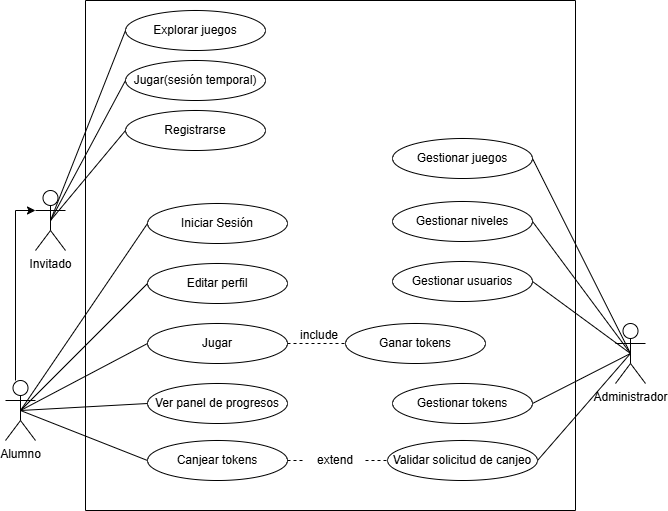

The diagram above was exported from draw.io. Its source (the exported page's mxGraphModel, read from the mxfile embedded in the PNG):
<mxGraphModel dx="1316" dy="840" grid="1" gridSize="10" guides="1" tooltips="1" connect="1" arrows="1" fold="1" page="1" pageScale="1" pageWidth="827" pageHeight="1169" math="0" shadow="0">
  <root>
    <mxCell id="0" />
    <mxCell id="1" parent="0" />
    <mxCell id="FgMvFzzNbsSsA98ai9S7-1" parent="1" style="shape=umlActor;verticalLabelPosition=bottom;verticalAlign=top;html=1;outlineConnect=0;" value="Invitado" vertex="1">
      <mxGeometry height="60" width="30" x="130" y="220" as="geometry" />
    </mxCell>
    <mxCell id="FgMvFzzNbsSsA98ai9S7-16" edge="1" parent="1" source="FgMvFzzNbsSsA98ai9S7-8" style="edgeStyle=orthogonalEdgeStyle;rounded=0;orthogonalLoop=1;jettySize=auto;html=1;" target="FgMvFzzNbsSsA98ai9S7-1">
      <mxGeometry relative="1" as="geometry">
        <Array as="points">
          <mxPoint x="110" y="240" />
        </Array>
      </mxGeometry>
    </mxCell>
    <mxCell id="FgMvFzzNbsSsA98ai9S7-8" parent="1" style="shape=umlActor;verticalLabelPosition=bottom;verticalAlign=top;html=1;outlineConnect=0;" value="Alumno" vertex="1">
      <mxGeometry height="60" width="30" x="100" y="410" as="geometry" />
    </mxCell>
    <mxCell id="FgMvFzzNbsSsA98ai9S7-18" parent="1" style="ellipse;whiteSpace=wrap;html=1;" value="Explorar juegos" vertex="1">
      <mxGeometry height="40" width="140" x="220" y="40" as="geometry" />
    </mxCell>
    <mxCell id="FgMvFzzNbsSsA98ai9S7-20" parent="1" style="ellipse;whiteSpace=wrap;html=1;" value="Jugar(sesión temporal)" vertex="1">
      <mxGeometry height="40" width="140" x="220" y="90" as="geometry" />
    </mxCell>
    <mxCell id="FgMvFzzNbsSsA98ai9S7-21" parent="1" style="ellipse;whiteSpace=wrap;html=1;" value="Registrarse" vertex="1">
      <mxGeometry height="40" width="140" x="220" y="140" as="geometry" />
    </mxCell>
    <mxCell id="FgMvFzzNbsSsA98ai9S7-23" edge="1" parent="1" source="FgMvFzzNbsSsA98ai9S7-1" style="endArrow=none;html=1;rounded=0;entryX=0;entryY=0.5;entryDx=0;entryDy=0;exitX=0.5;exitY=0.5;exitDx=0;exitDy=0;exitPerimeter=0;" target="FgMvFzzNbsSsA98ai9S7-18" value="">
      <mxGeometry height="50" relative="1" width="50" as="geometry">
        <mxPoint x="110" y="218" as="sourcePoint" />
        <mxPoint x="160" y="168" as="targetPoint" />
      </mxGeometry>
    </mxCell>
    <mxCell id="FgMvFzzNbsSsA98ai9S7-24" edge="1" parent="1" source="FgMvFzzNbsSsA98ai9S7-1" style="endArrow=none;html=1;rounded=0;entryX=0;entryY=0.5;entryDx=0;entryDy=0;exitX=0.5;exitY=0.5;exitDx=0;exitDy=0;exitPerimeter=0;" target="FgMvFzzNbsSsA98ai9S7-20" value="">
      <mxGeometry height="50" relative="1" width="50" as="geometry">
        <mxPoint x="190" y="230" as="sourcePoint" />
        <mxPoint x="230" y="120" as="targetPoint" />
      </mxGeometry>
    </mxCell>
    <mxCell id="FgMvFzzNbsSsA98ai9S7-25" edge="1" parent="1" source="FgMvFzzNbsSsA98ai9S7-1" style="endArrow=none;html=1;rounded=0;entryX=0;entryY=0.5;entryDx=0;entryDy=0;exitX=0.5;exitY=0.5;exitDx=0;exitDy=0;exitPerimeter=0;" target="FgMvFzzNbsSsA98ai9S7-21" value="">
      <mxGeometry height="50" relative="1" width="50" as="geometry">
        <Array as="points" />
        <mxPoint x="110" y="260" as="sourcePoint" />
        <mxPoint x="160" y="210" as="targetPoint" />
      </mxGeometry>
    </mxCell>
    <mxCell id="FgMvFzzNbsSsA98ai9S7-26" parent="1" style="ellipse;whiteSpace=wrap;html=1;" value="Iniciar Sesión" vertex="1">
      <mxGeometry height="40" width="140" x="242" y="233" as="geometry" />
    </mxCell>
    <mxCell id="FgMvFzzNbsSsA98ai9S7-27" parent="1" style="ellipse;whiteSpace=wrap;html=1;" value="Editar perfil" vertex="1">
      <mxGeometry height="40" width="140" x="242" y="293" as="geometry" />
    </mxCell>
    <mxCell id="FgMvFzzNbsSsA98ai9S7-28" parent="1" style="ellipse;whiteSpace=wrap;html=1;" value="Jugar" vertex="1">
      <mxGeometry height="40" width="140" x="242" y="353" as="geometry" />
    </mxCell>
    <mxCell id="FgMvFzzNbsSsA98ai9S7-29" parent="1" style="ellipse;whiteSpace=wrap;html=1;" value="Ver panel de progresos" vertex="1">
      <mxGeometry height="40" width="140" x="242" y="413" as="geometry" />
    </mxCell>
    <mxCell id="FgMvFzzNbsSsA98ai9S7-32" edge="1" parent="1" source="FgMvFzzNbsSsA98ai9S7-8" style="endArrow=none;html=1;rounded=0;entryX=0;entryY=0.5;entryDx=0;entryDy=0;exitX=0.5;exitY=0.5;exitDx=0;exitDy=0;exitPerimeter=0;" target="FgMvFzzNbsSsA98ai9S7-26" value="">
      <mxGeometry height="50" relative="1" width="50" as="geometry">
        <mxPoint x="110" y="480" as="sourcePoint" />
        <mxPoint x="160" y="430" as="targetPoint" />
      </mxGeometry>
    </mxCell>
    <mxCell id="FgMvFzzNbsSsA98ai9S7-33" edge="1" parent="1" source="FgMvFzzNbsSsA98ai9S7-8" style="endArrow=none;html=1;rounded=0;entryX=0;entryY=0.5;entryDx=0;entryDy=0;exitX=0.5;exitY=0.5;exitDx=0;exitDy=0;exitPerimeter=0;" target="FgMvFzzNbsSsA98ai9S7-27" value="">
      <mxGeometry height="50" relative="1" width="50" as="geometry">
        <mxPoint x="125" y="450" as="sourcePoint" />
        <mxPoint x="230" y="310" as="targetPoint" />
      </mxGeometry>
    </mxCell>
    <mxCell id="FgMvFzzNbsSsA98ai9S7-34" edge="1" parent="1" source="FgMvFzzNbsSsA98ai9S7-8" style="endArrow=none;html=1;rounded=0;entryX=0;entryY=0.5;entryDx=0;entryDy=0;exitX=0.5;exitY=0.5;exitDx=0;exitDy=0;exitPerimeter=0;" target="FgMvFzzNbsSsA98ai9S7-28" value="">
      <mxGeometry height="50" relative="1" width="50" as="geometry">
        <mxPoint x="125" y="450" as="sourcePoint" />
        <mxPoint x="230" y="370" as="targetPoint" />
      </mxGeometry>
    </mxCell>
    <mxCell id="FgMvFzzNbsSsA98ai9S7-35" edge="1" parent="1" source="FgMvFzzNbsSsA98ai9S7-8" style="endArrow=none;html=1;rounded=0;entryX=0;entryY=0.5;entryDx=0;entryDy=0;exitX=0.5;exitY=0.5;exitDx=0;exitDy=0;exitPerimeter=0;" target="FgMvFzzNbsSsA98ai9S7-29" value="">
      <mxGeometry height="50" relative="1" width="50" as="geometry">
        <mxPoint x="125" y="450" as="sourcePoint" />
        <mxPoint x="230" y="430" as="targetPoint" />
      </mxGeometry>
    </mxCell>
    <mxCell id="FgMvFzzNbsSsA98ai9S7-37" edge="1" parent="1" source="FgMvFzzNbsSsA98ai9S7-8" style="endArrow=none;html=1;rounded=0;entryX=0;entryY=0.5;entryDx=0;entryDy=0;exitX=0.5;exitY=0.5;exitDx=0;exitDy=0;exitPerimeter=0;" target="FgMvFzzNbsSsA98ai9S7-31" value="">
      <mxGeometry height="50" relative="1" width="50" as="geometry">
        <mxPoint x="125" y="450" as="sourcePoint" />
        <mxPoint x="230" y="550" as="targetPoint" />
      </mxGeometry>
    </mxCell>
    <mxCell id="FgMvFzzNbsSsA98ai9S7-47" parent="1" style="ellipse;whiteSpace=wrap;html=1;" value="Gestionar juegos" vertex="1">
      <mxGeometry height="40" width="140" x="487" y="168" as="geometry" />
    </mxCell>
    <mxCell id="FgMvFzzNbsSsA98ai9S7-48" parent="1" style="ellipse;whiteSpace=wrap;html=1;" value="Gestionar niveles" vertex="1">
      <mxGeometry height="40" width="140" x="487" y="231" as="geometry" />
    </mxCell>
    <mxCell id="FgMvFzzNbsSsA98ai9S7-49" parent="1" style="ellipse;whiteSpace=wrap;html=1;" value="Gestionar usuarios" vertex="1">
      <mxGeometry height="40" width="140" x="487" y="291" as="geometry" />
    </mxCell>
    <mxCell id="FgMvFzzNbsSsA98ai9S7-53" edge="1" parent="1" source="FgMvFzzNbsSsA98ai9S7-28" style="endArrow=none;dashed=1;html=1;rounded=0;entryX=0;entryY=0.5;entryDx=0;entryDy=0;exitX=1;exitY=0.5;exitDx=0;exitDy=0;" target="FgMvFzzNbsSsA98ai9S7-54" value="">
      <mxGeometry height="50" relative="1" width="50" as="geometry">
        <mxPoint x="382" y="370" as="sourcePoint" />
        <mxPoint x="440" y="370" as="targetPoint" />
      </mxGeometry>
    </mxCell>
    <mxCell id="FgMvFzzNbsSsA98ai9S7-54" parent="1" style="ellipse;whiteSpace=wrap;html=1;" value="Ganar tokens" vertex="1">
      <mxGeometry height="40" width="140" x="440" y="353" as="geometry" />
    </mxCell>
    <mxCell id="FgMvFzzNbsSsA98ai9S7-55" parent="1" style="text;strokeColor=none;fillColor=none;align=left;verticalAlign=middle;spacingLeft=4;spacingRight=4;overflow=hidden;points=[[0,0.5],[1,0.5]];portConstraint=eastwest;rotatable=0;whiteSpace=wrap;html=1;" value="include" vertex="1">
      <mxGeometry height="30" width="50" x="388.5" y="350" as="geometry" />
    </mxCell>
    <mxCell id="FgMvFzzNbsSsA98ai9S7-66" parent="1" style="shape=umlActor;verticalLabelPosition=bottom;verticalAlign=top;html=1;outlineConnect=0;" value="Administrador" vertex="1">
      <mxGeometry height="60" width="30" x="710" y="353" as="geometry" />
    </mxCell>
    <mxCell id="FgMvFzzNbsSsA98ai9S7-68" edge="1" parent="1" source="FgMvFzzNbsSsA98ai9S7-51" style="endArrow=none;html=1;rounded=0;entryX=0.5;entryY=0.5;entryDx=0;entryDy=0;entryPerimeter=0;exitX=1;exitY=0.5;exitDx=0;exitDy=0;" target="FgMvFzzNbsSsA98ai9S7-66" value="">
      <mxGeometry height="50" relative="1" width="50" as="geometry">
        <mxPoint x="620" y="480" as="sourcePoint" />
        <mxPoint x="670" y="430" as="targetPoint" />
      </mxGeometry>
    </mxCell>
    <mxCell id="FgMvFzzNbsSsA98ai9S7-69" edge="1" parent="1" source="FgMvFzzNbsSsA98ai9S7-52" style="endArrow=none;html=1;rounded=0;exitX=1;exitY=0.5;exitDx=0;exitDy=0;entryX=0.5;entryY=0.5;entryDx=0;entryDy=0;entryPerimeter=0;" target="FgMvFzzNbsSsA98ai9S7-66" value="">
      <mxGeometry height="50" relative="1" width="50" as="geometry">
        <mxPoint x="670" y="443" as="sourcePoint" />
        <mxPoint x="720" y="393" as="targetPoint" />
      </mxGeometry>
    </mxCell>
    <mxCell id="FgMvFzzNbsSsA98ai9S7-73" edge="1" parent="1" source="FgMvFzzNbsSsA98ai9S7-49" style="endArrow=none;html=1;rounded=0;entryX=0.5;entryY=0.5;entryDx=0;entryDy=0;entryPerimeter=0;exitX=1;exitY=0.5;exitDx=0;exitDy=0;" target="FgMvFzzNbsSsA98ai9S7-66" value="">
      <mxGeometry height="50" relative="1" width="50" as="geometry">
        <mxPoint x="627" y="380" as="sourcePoint" />
        <mxPoint x="677" y="330" as="targetPoint" />
      </mxGeometry>
    </mxCell>
    <mxCell id="FgMvFzzNbsSsA98ai9S7-74" edge="1" parent="1" source="FgMvFzzNbsSsA98ai9S7-48" style="endArrow=none;html=1;rounded=0;entryX=0.5;entryY=0.5;entryDx=0;entryDy=0;entryPerimeter=0;exitX=1;exitY=0.5;exitDx=0;exitDy=0;" target="FgMvFzzNbsSsA98ai9S7-66" value="">
      <mxGeometry height="50" relative="1" width="50" as="geometry">
        <mxPoint x="630" y="251" as="sourcePoint" />
        <mxPoint x="730" y="380" as="targetPoint" />
      </mxGeometry>
    </mxCell>
    <mxCell id="FgMvFzzNbsSsA98ai9S7-75" edge="1" parent="1" source="FgMvFzzNbsSsA98ai9S7-47" style="endArrow=none;html=1;rounded=0;entryX=0.5;entryY=0.5;entryDx=0;entryDy=0;entryPerimeter=0;exitX=1;exitY=0.5;exitDx=0;exitDy=0;" target="FgMvFzzNbsSsA98ai9S7-66" value="">
      <mxGeometry height="50" relative="1" width="50" as="geometry">
        <mxPoint x="637" y="213" as="sourcePoint" />
        <mxPoint x="735" y="345" as="targetPoint" />
      </mxGeometry>
    </mxCell>
    <mxCell id="FgMvFzzNbsSsA98ai9S7-78" parent="1" style="swimlane;startSize=0;" value="" vertex="1">
      <mxGeometry height="510" width="490" x="180" y="30" as="geometry" />
    </mxCell>
    <mxCell id="FgMvFzzNbsSsA98ai9S7-52" parent="FgMvFzzNbsSsA98ai9S7-78" style="ellipse;whiteSpace=wrap;html=1;" value="Gestionar tokens" vertex="1">
      <mxGeometry height="40" width="140" x="307" y="383" as="geometry" />
    </mxCell>
    <mxCell id="FgMvFzzNbsSsA98ai9S7-51" parent="FgMvFzzNbsSsA98ai9S7-78" style="ellipse;whiteSpace=wrap;html=1;" value="Validar solicitud de canjeo" vertex="1">
      <mxGeometry height="40" width="150" x="302" y="440" as="geometry" />
    </mxCell>
    <mxCell id="FgMvFzzNbsSsA98ai9S7-31" parent="FgMvFzzNbsSsA98ai9S7-78" style="ellipse;whiteSpace=wrap;html=1;" value="Canjear tokens" vertex="1">
      <mxGeometry height="40" width="140" x="62" y="440" as="geometry" />
    </mxCell>
    <mxCell id="FgMvFzzNbsSsA98ai9S7-60" edge="1" parent="FgMvFzzNbsSsA98ai9S7-78" source="FgMvFzzNbsSsA98ai9S7-64" style="endArrow=none;dashed=1;html=1;rounded=0;exitX=1;exitY=0.5;exitDx=0;exitDy=0;entryX=0;entryY=0.5;entryDx=0;entryDy=0;" target="FgMvFzzNbsSsA98ai9S7-51" value="">
      <mxGeometry height="50" relative="1" width="50" as="geometry">
        <mxPoint x="202" y="533" as="sourcePoint" />
        <mxPoint x="252" y="483" as="targetPoint" />
      </mxGeometry>
    </mxCell>
    <mxCell id="FgMvFzzNbsSsA98ai9S7-64" parent="FgMvFzzNbsSsA98ai9S7-78" style="text;html=1;whiteSpace=wrap;strokeColor=none;fillColor=none;align=center;verticalAlign=middle;rounded=0;" value="extend" vertex="1">
      <mxGeometry height="30" width="60" x="220" y="445" as="geometry" />
    </mxCell>
    <mxCell id="23ze7faxKAMlHNIxcOTy-1" edge="1" parent="FgMvFzzNbsSsA98ai9S7-78" source="FgMvFzzNbsSsA98ai9S7-31" style="endArrow=none;dashed=1;html=1;rounded=0;exitX=1;exitY=0.5;exitDx=0;exitDy=0;entryX=0;entryY=0.5;entryDx=0;entryDy=0;" target="FgMvFzzNbsSsA98ai9S7-64" value="">
      <mxGeometry height="50" relative="1" width="50" as="geometry">
        <mxPoint x="382" y="490" as="sourcePoint" />
        <mxPoint x="482" y="490" as="targetPoint" />
      </mxGeometry>
    </mxCell>
  </root>
</mxGraphModel>